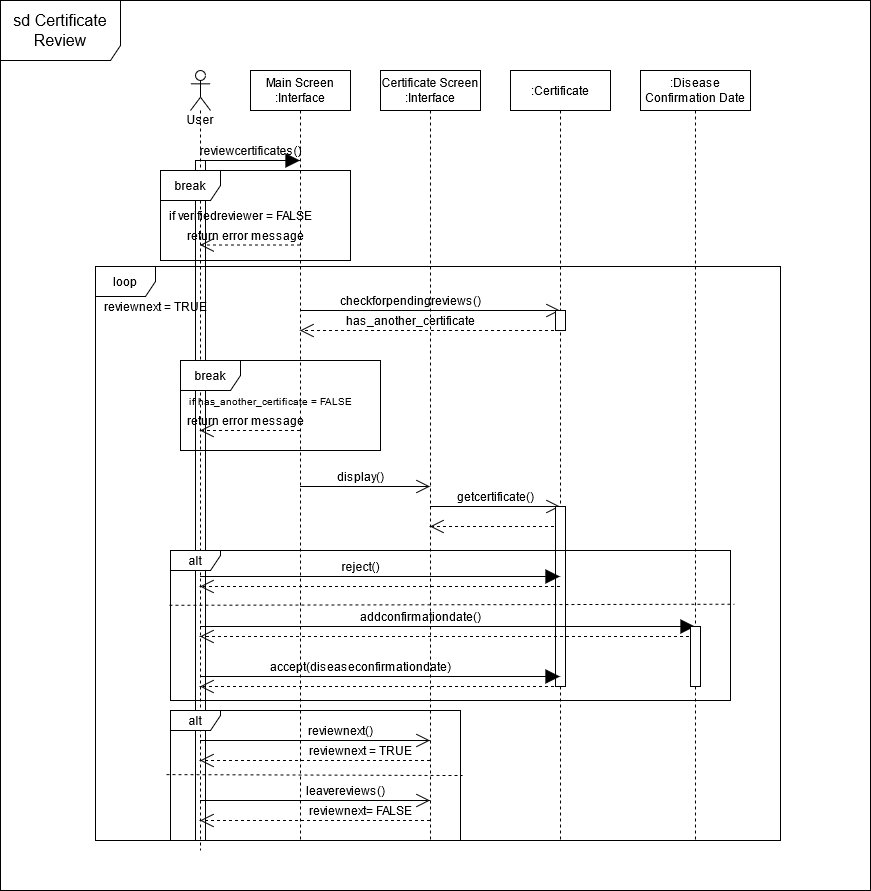

The diagram above was exported from draw.io. Its source (the exported page's mxGraphModel, read from the mxfile embedded in the PNG):
<mxGraphModel dx="2037" dy="479" grid="1" gridSize="10" guides="1" tooltips="1" connect="1" arrows="1" fold="1" page="1" pageScale="1" pageWidth="1169" pageHeight="827" math="0" shadow="0">
  <root>
    <mxCell id="0" />
    <mxCell id="1" parent="0" />
    <mxCell id="gJsx_NWUz5DkBMLmurh9-38" value="" style="html=1;points=[];perimeter=orthogonalPerimeter;" parent="1" vertex="1">
      <mxGeometry x="65" y="190" width="10" height="680" as="geometry" />
    </mxCell>
    <mxCell id="FAzYJJk2iB_lqrsvvHT2-1" value="User" style="shape=umlLifeline;participant=umlActor;perimeter=lifelinePerimeter;whiteSpace=wrap;html=1;container=1;collapsible=0;recursiveResize=0;verticalAlign=top;spacingTop=36;outlineConnect=0;" parent="1" vertex="1">
      <mxGeometry x="60" y="100" width="20" height="780" as="geometry" />
    </mxCell>
    <mxCell id="FAzYJJk2iB_lqrsvvHT2-2" value="Main Screen :Interface" style="shape=umlLifeline;perimeter=lifelinePerimeter;whiteSpace=wrap;html=1;container=1;collapsible=0;recursiveResize=0;outlineConnect=0;" parent="1" vertex="1">
      <mxGeometry x="120" y="100" width="100" height="770" as="geometry" />
    </mxCell>
    <mxCell id="FAzYJJk2iB_lqrsvvHT2-4" value="Certificate Screen :Interface" style="shape=umlLifeline;perimeter=lifelinePerimeter;whiteSpace=wrap;html=1;container=1;collapsible=0;recursiveResize=0;outlineConnect=0;" parent="1" vertex="1">
      <mxGeometry x="250" y="100" width="100" height="770" as="geometry" />
    </mxCell>
    <mxCell id="FAzYJJk2iB_lqrsvvHT2-5" value=":Certificate" style="shape=umlLifeline;perimeter=lifelinePerimeter;whiteSpace=wrap;html=1;container=1;collapsible=0;recursiveResize=0;outlineConnect=0;" parent="1" vertex="1">
      <mxGeometry x="380" y="100" width="100" height="770" as="geometry" />
    </mxCell>
    <mxCell id="FAzYJJk2iB_lqrsvvHT2-6" value=":Disease Confirmation Date" style="shape=umlLifeline;perimeter=lifelinePerimeter;whiteSpace=wrap;html=1;container=1;collapsible=0;recursiveResize=0;outlineConnect=0;" parent="1" vertex="1">
      <mxGeometry x="510" y="100" width="110" height="770" as="geometry" />
    </mxCell>
    <mxCell id="FAzYJJk2iB_lqrsvvHT2-8" value="" style="endArrow=block;endFill=1;endSize=12;html=1;" parent="1" source="FAzYJJk2iB_lqrsvvHT2-1" target="FAzYJJk2iB_lqrsvvHT2-2" edge="1">
      <mxGeometry width="160" relative="1" as="geometry">
        <mxPoint x="360" y="270" as="sourcePoint" />
        <mxPoint x="520" y="270" as="targetPoint" />
        <Array as="points">
          <mxPoint x="140" y="190" />
        </Array>
      </mxGeometry>
    </mxCell>
    <mxCell id="FAzYJJk2iB_lqrsvvHT2-9" value="reviewcertificates()" style="text;html=1;align=center;verticalAlign=middle;resizable=0;points=[];autosize=1;strokeColor=none;" parent="1" vertex="1">
      <mxGeometry x="60" y="170" width="120" height="20" as="geometry" />
    </mxCell>
    <mxCell id="FAzYJJk2iB_lqrsvvHT2-11" value="" style="endArrow=open;endFill=1;endSize=12;html=1;dashed=1;" parent="1" edge="1">
      <mxGeometry width="160" relative="1" as="geometry">
        <mxPoint x="169.5" y="274.5" as="sourcePoint" />
        <mxPoint x="69.5" y="274.5" as="targetPoint" />
        <Array as="points">
          <mxPoint x="120" y="274.5" />
        </Array>
      </mxGeometry>
    </mxCell>
    <mxCell id="FAzYJJk2iB_lqrsvvHT2-12" value="return error message" style="text;html=1;align=center;verticalAlign=middle;resizable=0;points=[];autosize=1;strokeColor=none;" parent="1" vertex="1">
      <mxGeometry x="50" y="254.5" width="130" height="20" as="geometry" />
    </mxCell>
    <mxCell id="FAzYJJk2iB_lqrsvvHT2-13" value="" style="endArrow=open;endFill=1;endSize=12;html=1;" parent="1" edge="1">
      <mxGeometry width="160" relative="1" as="geometry">
        <mxPoint x="169.5" y="340" as="sourcePoint" />
        <mxPoint x="429.5" y="340" as="targetPoint" />
        <Array as="points">
          <mxPoint x="230" y="340" />
          <mxPoint x="380" y="340" />
        </Array>
      </mxGeometry>
    </mxCell>
    <mxCell id="FAzYJJk2iB_lqrsvvHT2-15" value="checkforpendingreviews()" style="text;html=1;align=center;verticalAlign=middle;resizable=0;points=[];autosize=1;strokeColor=none;" parent="1" vertex="1">
      <mxGeometry x="200" y="320" width="160" height="20" as="geometry" />
    </mxCell>
    <mxCell id="FAzYJJk2iB_lqrsvvHT2-16" value="" style="endArrow=open;endFill=1;endSize=12;html=1;dashed=1;" parent="1" edge="1">
      <mxGeometry width="160" relative="1" as="geometry">
        <mxPoint x="429.5" y="360" as="sourcePoint" />
        <mxPoint x="169.5" y="360" as="targetPoint" />
        <Array as="points">
          <mxPoint x="300" y="360" />
        </Array>
      </mxGeometry>
    </mxCell>
    <mxCell id="FAzYJJk2iB_lqrsvvHT2-17" value="" style="endArrow=open;endFill=1;endSize=12;html=1;dashed=1;" parent="1" edge="1">
      <mxGeometry width="160" relative="1" as="geometry">
        <mxPoint x="169.5" y="460" as="sourcePoint" />
        <mxPoint x="69.5" y="460" as="targetPoint" />
        <Array as="points">
          <mxPoint x="130" y="460" />
        </Array>
      </mxGeometry>
    </mxCell>
    <mxCell id="FAzYJJk2iB_lqrsvvHT2-18" value="return error message" style="text;html=1;align=center;verticalAlign=middle;resizable=0;points=[];autosize=1;strokeColor=none;" parent="1" vertex="1">
      <mxGeometry x="50" y="440" width="130" height="20" as="geometry" />
    </mxCell>
    <mxCell id="FAzYJJk2iB_lqrsvvHT2-19" value="" style="endArrow=open;endFill=1;endSize=12;html=1;" parent="1" edge="1">
      <mxGeometry width="160" relative="1" as="geometry">
        <mxPoint x="169.5" y="516" as="sourcePoint" />
        <mxPoint x="299.5" y="516" as="targetPoint" />
        <Array as="points">
          <mxPoint x="240" y="516" />
        </Array>
      </mxGeometry>
    </mxCell>
    <mxCell id="FAzYJJk2iB_lqrsvvHT2-20" value="display()" style="text;html=1;align=center;verticalAlign=middle;resizable=0;points=[];autosize=1;strokeColor=none;" parent="1" vertex="1">
      <mxGeometry x="200" y="496" width="60" height="20" as="geometry" />
    </mxCell>
    <mxCell id="FAzYJJk2iB_lqrsvvHT2-21" value="" style="endArrow=open;endFill=1;endSize=12;html=1;" parent="1" edge="1">
      <mxGeometry width="160" relative="1" as="geometry">
        <mxPoint x="299.5" y="536" as="sourcePoint" />
        <mxPoint x="429.5" y="536" as="targetPoint" />
        <Array as="points">
          <mxPoint x="360" y="536" />
        </Array>
      </mxGeometry>
    </mxCell>
    <mxCell id="FAzYJJk2iB_lqrsvvHT2-23" value="getcertificate()" style="text;html=1;align=center;verticalAlign=middle;resizable=0;points=[];autosize=1;strokeColor=none;" parent="1" vertex="1">
      <mxGeometry x="320" y="516" width="90" height="20" as="geometry" />
    </mxCell>
    <mxCell id="FAzYJJk2iB_lqrsvvHT2-24" value="" style="endArrow=open;endFill=1;endSize=12;html=1;dashed=1;" parent="1" edge="1">
      <mxGeometry width="160" relative="1" as="geometry">
        <mxPoint x="429.5" y="556" as="sourcePoint" />
        <mxPoint x="299.5" y="556" as="targetPoint" />
        <Array as="points">
          <mxPoint x="380" y="556" />
          <mxPoint x="340" y="556" />
        </Array>
      </mxGeometry>
    </mxCell>
    <mxCell id="gJsx_NWUz5DkBMLmurh9-1" value="" style="html=1;points=[];perimeter=orthogonalPerimeter;" parent="1" vertex="1">
      <mxGeometry x="425" y="340" width="10" height="20" as="geometry" />
    </mxCell>
    <mxCell id="gJsx_NWUz5DkBMLmurh9-2" value="" style="html=1;points=[];perimeter=orthogonalPerimeter;" parent="1" vertex="1">
      <mxGeometry x="425" y="536" width="10" height="180" as="geometry" />
    </mxCell>
    <mxCell id="gJsx_NWUz5DkBMLmurh9-5" value="" style="endArrow=block;endFill=1;endSize=12;html=1;" parent="1" edge="1">
      <mxGeometry width="160" relative="1" as="geometry">
        <mxPoint x="69.5" y="606" as="sourcePoint" />
        <mxPoint x="429.5" y="606" as="targetPoint" />
        <Array as="points">
          <mxPoint x="290" y="606" />
        </Array>
      </mxGeometry>
    </mxCell>
    <mxCell id="gJsx_NWUz5DkBMLmurh9-6" value="reject()" style="text;html=1;align=center;verticalAlign=middle;resizable=0;points=[];autosize=1;strokeColor=none;" parent="1" vertex="1">
      <mxGeometry x="205" y="586" width="50" height="20" as="geometry" />
    </mxCell>
    <mxCell id="gJsx_NWUz5DkBMLmurh9-7" value="" style="endArrow=block;endFill=1;endSize=12;html=1;" parent="1" edge="1">
      <mxGeometry width="160" relative="1" as="geometry">
        <mxPoint x="69.5" y="656" as="sourcePoint" />
        <mxPoint x="564.5" y="656" as="targetPoint" />
        <Array as="points">
          <mxPoint x="340" y="656" />
        </Array>
      </mxGeometry>
    </mxCell>
    <mxCell id="gJsx_NWUz5DkBMLmurh9-8" value="addconfirmationdate()" style="text;html=1;align=center;verticalAlign=middle;resizable=0;points=[];autosize=1;strokeColor=none;" parent="1" vertex="1">
      <mxGeometry x="220" y="636" width="140" height="20" as="geometry" />
    </mxCell>
    <mxCell id="gJsx_NWUz5DkBMLmurh9-9" value="" style="endArrow=open;endFill=1;endSize=12;html=1;dashed=1;" parent="1" edge="1">
      <mxGeometry width="160" relative="1" as="geometry">
        <mxPoint x="429.5" y="616" as="sourcePoint" />
        <mxPoint x="69.5" y="616" as="targetPoint" />
      </mxGeometry>
    </mxCell>
    <mxCell id="gJsx_NWUz5DkBMLmurh9-10" value="" style="endArrow=open;endFill=1;endSize=12;html=1;dashed=1;" parent="1" edge="1">
      <mxGeometry width="160" relative="1" as="geometry">
        <mxPoint x="564.5" y="666" as="sourcePoint" />
        <mxPoint x="69.5" y="666" as="targetPoint" />
        <Array as="points">
          <mxPoint x="510" y="666" />
        </Array>
      </mxGeometry>
    </mxCell>
    <mxCell id="gJsx_NWUz5DkBMLmurh9-11" value="" style="endArrow=block;endFill=1;endSize=12;html=1;" parent="1" edge="1">
      <mxGeometry width="160" relative="1" as="geometry">
        <mxPoint x="69.5" y="706" as="sourcePoint" />
        <mxPoint x="429.5" y="706" as="targetPoint" />
        <Array as="points">
          <mxPoint x="290" y="706" />
        </Array>
      </mxGeometry>
    </mxCell>
    <mxCell id="gJsx_NWUz5DkBMLmurh9-12" value="accept(diseaseconfirmationdate)" style="text;html=1;align=center;verticalAlign=middle;resizable=0;points=[];autosize=1;strokeColor=none;" parent="1" vertex="1">
      <mxGeometry x="130" y="686" width="200" height="20" as="geometry" />
    </mxCell>
    <mxCell id="gJsx_NWUz5DkBMLmurh9-13" value="" style="html=1;points=[];perimeter=orthogonalPerimeter;" parent="1" vertex="1">
      <mxGeometry x="560" y="656" width="10" height="60" as="geometry" />
    </mxCell>
    <mxCell id="gJsx_NWUz5DkBMLmurh9-14" value="" style="endArrow=open;endFill=1;endSize=12;html=1;dashed=1;" parent="1" edge="1">
      <mxGeometry width="160" relative="1" as="geometry">
        <mxPoint x="429.5" y="716" as="sourcePoint" />
        <mxPoint x="69.5" y="716" as="targetPoint" />
        <Array as="points">
          <mxPoint x="370" y="716" />
        </Array>
      </mxGeometry>
    </mxCell>
    <mxCell id="gJsx_NWUz5DkBMLmurh9-16" value="has_another_certificate" style="text;html=1;align=center;verticalAlign=middle;resizable=0;points=[];autosize=1;strokeColor=none;" parent="1" vertex="1">
      <mxGeometry x="210" y="340" width="140" height="20" as="geometry" />
    </mxCell>
    <mxCell id="gJsx_NWUz5DkBMLmurh9-17" value="" style="endArrow=open;endFill=1;endSize=12;html=1;" parent="1" edge="1">
      <mxGeometry width="160" relative="1" as="geometry">
        <mxPoint x="69.5" y="770" as="sourcePoint" />
        <mxPoint x="299.5" y="770" as="targetPoint" />
        <Array as="points">
          <mxPoint x="260" y="770" />
        </Array>
      </mxGeometry>
    </mxCell>
    <mxCell id="gJsx_NWUz5DkBMLmurh9-18" value="reviewnext()" style="text;html=1;align=center;verticalAlign=middle;resizable=0;points=[];autosize=1;strokeColor=none;" parent="1" vertex="1">
      <mxGeometry x="170" y="750" width="80" height="20" as="geometry" />
    </mxCell>
    <mxCell id="gJsx_NWUz5DkBMLmurh9-19" value="" style="endArrow=open;endFill=1;endSize=12;html=1;dashed=1;" parent="1" edge="1">
      <mxGeometry width="160" relative="1" as="geometry">
        <mxPoint x="299.5" y="790" as="sourcePoint" />
        <mxPoint x="69.5" y="790" as="targetPoint" />
        <Array as="points">
          <mxPoint x="240" y="790" />
        </Array>
      </mxGeometry>
    </mxCell>
    <mxCell id="gJsx_NWUz5DkBMLmurh9-20" value="reviewnext = TRUE" style="text;html=1;align=center;verticalAlign=middle;resizable=0;points=[];autosize=1;strokeColor=none;" parent="1" vertex="1">
      <mxGeometry x="170" y="770" width="120" height="20" as="geometry" />
    </mxCell>
    <mxCell id="gJsx_NWUz5DkBMLmurh9-21" value="" style="endArrow=open;endFill=1;endSize=12;html=1;" parent="1" edge="1">
      <mxGeometry width="160" relative="1" as="geometry">
        <mxPoint x="69.5" y="830" as="sourcePoint" />
        <mxPoint x="299.5" y="830" as="targetPoint" />
        <Array as="points">
          <mxPoint x="260" y="830" />
        </Array>
      </mxGeometry>
    </mxCell>
    <mxCell id="gJsx_NWUz5DkBMLmurh9-22" value="leavereviews()" style="text;html=1;align=center;verticalAlign=middle;resizable=0;points=[];autosize=1;strokeColor=none;" parent="1" vertex="1">
      <mxGeometry x="170" y="810" width="90" height="20" as="geometry" />
    </mxCell>
    <mxCell id="gJsx_NWUz5DkBMLmurh9-24" value="reviewnext= FALSE" style="text;html=1;align=center;verticalAlign=middle;resizable=0;points=[];autosize=1;strokeColor=none;" parent="1" vertex="1">
      <mxGeometry x="170" y="830" width="120" height="20" as="geometry" />
    </mxCell>
    <mxCell id="gJsx_NWUz5DkBMLmurh9-25" value="" style="endArrow=open;endFill=1;endSize=12;html=1;dashed=1;" parent="1" edge="1">
      <mxGeometry width="160" relative="1" as="geometry">
        <mxPoint x="299.5" y="850" as="sourcePoint" />
        <mxPoint x="69.5" y="850" as="targetPoint" />
        <Array as="points">
          <mxPoint x="260" y="850" />
        </Array>
      </mxGeometry>
    </mxCell>
    <mxCell id="gJsx_NWUz5DkBMLmurh9-26" value="alt" style="shape=umlFrame;whiteSpace=wrap;html=1;width=50;height=20;" parent="1" vertex="1">
      <mxGeometry x="40" y="740" width="290" height="130" as="geometry" />
    </mxCell>
    <mxCell id="gJsx_NWUz5DkBMLmurh9-28" value="" style="endArrow=none;dashed=1;html=1;exitX=-0.014;exitY=0.493;exitDx=0;exitDy=0;exitPerimeter=0;entryX=1.007;entryY=0.5;entryDx=0;entryDy=0;entryPerimeter=0;" parent="1" source="gJsx_NWUz5DkBMLmurh9-26" target="gJsx_NWUz5DkBMLmurh9-26" edge="1">
      <mxGeometry width="50" height="50" relative="1" as="geometry">
        <mxPoint x="390" y="750" as="sourcePoint" />
        <mxPoint x="440" y="700" as="targetPoint" />
      </mxGeometry>
    </mxCell>
    <mxCell id="gJsx_NWUz5DkBMLmurh9-30" value="alt" style="shape=umlFrame;whiteSpace=wrap;html=1;width=50;height=20;" parent="1" vertex="1">
      <mxGeometry x="40" y="580" width="560" height="150" as="geometry" />
    </mxCell>
    <mxCell id="gJsx_NWUz5DkBMLmurh9-31" value="break" style="shape=umlFrame;whiteSpace=wrap;html=1;" parent="1" vertex="1">
      <mxGeometry x="50" y="390" width="200" height="90" as="geometry" />
    </mxCell>
    <mxCell id="gJsx_NWUz5DkBMLmurh9-32" value="&lt;font style=&quot;font-size: 10px&quot;&gt;if has_another_certificate = FALSE&lt;/font&gt;" style="text;html=1;align=center;verticalAlign=middle;resizable=0;points=[];autosize=1;strokeColor=none;" parent="1" vertex="1">
      <mxGeometry x="50" y="420" width="180" height="20" as="geometry" />
    </mxCell>
    <mxCell id="gJsx_NWUz5DkBMLmurh9-34" value="if verifiedreviewer = FALSE" style="text;html=1;align=center;verticalAlign=middle;resizable=0;points=[];autosize=1;strokeColor=none;" parent="1" vertex="1">
      <mxGeometry x="30" y="234.5" width="160" height="20" as="geometry" />
    </mxCell>
    <mxCell id="gJsx_NWUz5DkBMLmurh9-35" value="" style="endArrow=none;dashed=1;html=1;exitX=-0.002;exitY=0.365;exitDx=0;exitDy=0;exitPerimeter=0;entryX=1.007;entryY=0.358;entryDx=0;entryDy=0;entryPerimeter=0;" parent="1" source="gJsx_NWUz5DkBMLmurh9-30" target="gJsx_NWUz5DkBMLmurh9-30" edge="1">
      <mxGeometry width="50" height="50" relative="1" as="geometry">
        <mxPoint x="450" y="570" as="sourcePoint" />
        <mxPoint x="500" y="520" as="targetPoint" />
      </mxGeometry>
    </mxCell>
    <mxCell id="gJsx_NWUz5DkBMLmurh9-36" value="loop" style="shape=umlFrame;whiteSpace=wrap;html=1;" parent="1" vertex="1">
      <mxGeometry x="-35" y="296" width="685" height="574" as="geometry" />
    </mxCell>
    <mxCell id="gJsx_NWUz5DkBMLmurh9-37" value="reviewnext = TRUE" style="text;html=1;align=center;verticalAlign=middle;resizable=0;points=[];autosize=1;strokeColor=none;" parent="1" vertex="1">
      <mxGeometry x="-35" y="326" width="120" height="20" as="geometry" />
    </mxCell>
    <mxCell id="gJsx_NWUz5DkBMLmurh9-33" value="break" style="shape=umlFrame;whiteSpace=wrap;html=1;" parent="1" vertex="1">
      <mxGeometry x="30" y="200" width="190" height="90" as="geometry" />
    </mxCell>
    <mxCell id="gJojlwHSzkkVd1NZ9w_U-1" value="&lt;font style=&quot;font-size: 16px&quot;&gt;sd Certificate Review&lt;/font&gt;" style="shape=umlFrame;whiteSpace=wrap;html=1;width=120;height=60;" vertex="1" parent="1">
      <mxGeometry x="-130" y="30" width="870" height="890" as="geometry" />
    </mxCell>
  </root>
</mxGraphModel>